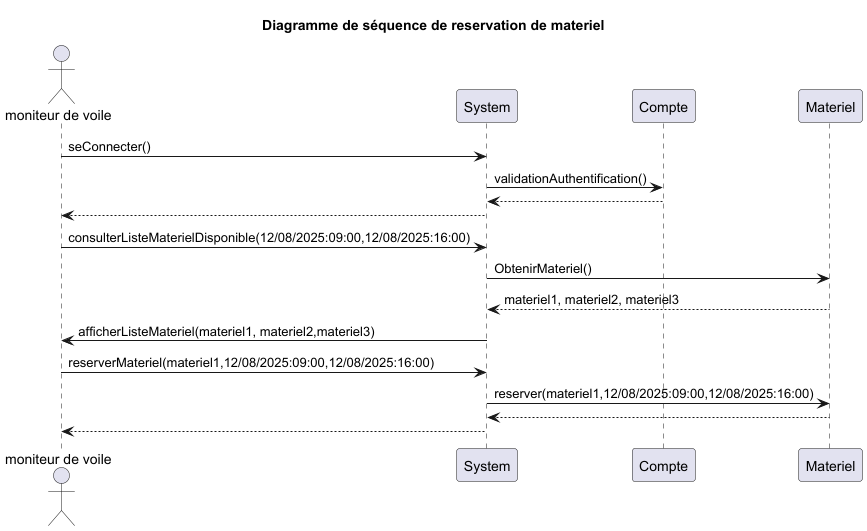

The diagram above was rendered by PlantUML. Its source (embedded in the PNG):
@startuml
'https://plantuml.com/sequence-diagram

title : Diagramme de séquence de reservation de materiel

actor "moniteur de voile" as mono

mono -> System : seConnecter()
System -> Compte : validationAuthentification()
return
System --> mono
mono -> System : consulterListeMaterielDisponible(12/08/2025:09:00,12/08/2025:16:00)
System -> Materiel : ObtenirMateriel()
return materiel1, materiel2, materiel3
System -> mono : afficherListeMateriel(materiel1, materiel2,materiel3)
mono -> System : reserverMateriel(materiel1,12/08/2025:09:00,12/08/2025:16:00)
System -> Materiel : reserver(materiel1,12/08/2025:09:00,12/08/2025:16:00)
return
System --> mono


@enduml